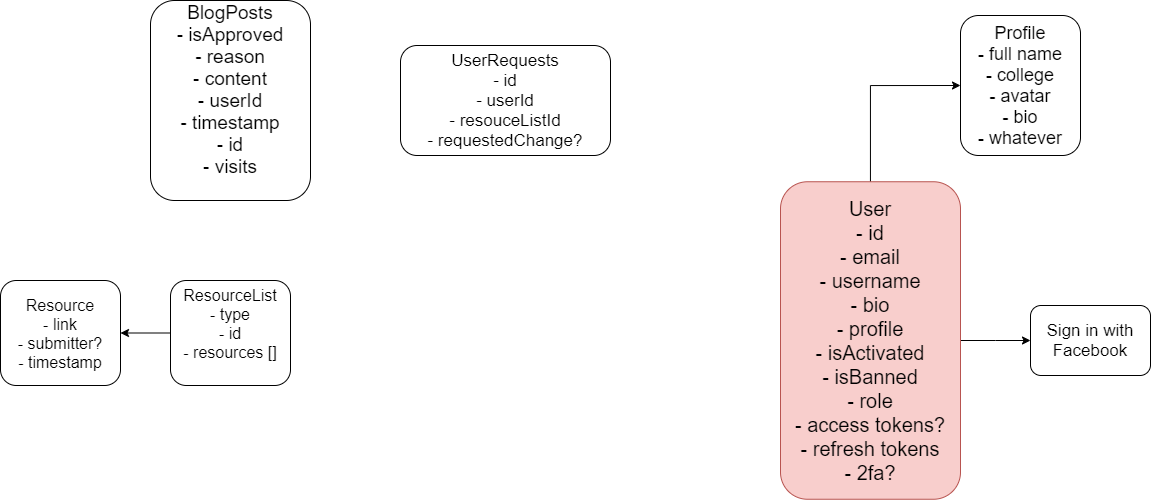

The diagram above was exported from draw.io. Its source (the exported page's mxGraphModel, read from the mxfile embedded in the PNG):
<mxGraphModel dx="1673" dy="835" grid="1" gridSize="10" guides="1" tooltips="1" connect="1" arrows="1" fold="1" page="1" pageScale="1" pageWidth="1200" pageHeight="1600" math="0" shadow="0">
  <root>
    <mxCell id="0" />
    <mxCell id="1" parent="0" />
    <mxCell id="TbaE9eENfGOVUWueI3hy-3" style="edgeStyle=orthogonalEdgeStyle;rounded=0;orthogonalLoop=1;jettySize=auto;html=1;entryX=0;entryY=0.5;entryDx=0;entryDy=0;" edge="1" parent="1" source="TbaE9eENfGOVUWueI3hy-1" target="TbaE9eENfGOVUWueI3hy-2">
      <mxGeometry relative="1" as="geometry" />
    </mxCell>
    <mxCell id="TbaE9eENfGOVUWueI3hy-11" style="edgeStyle=orthogonalEdgeStyle;rounded=0;orthogonalLoop=1;jettySize=auto;html=1;entryX=0;entryY=0.5;entryDx=0;entryDy=0;" edge="1" parent="1" source="TbaE9eENfGOVUWueI3hy-1" target="TbaE9eENfGOVUWueI3hy-10">
      <mxGeometry relative="1" as="geometry" />
    </mxCell>
    <mxCell id="TbaE9eENfGOVUWueI3hy-1" value="&lt;font style=&quot;font-size: 20px&quot;&gt;User&lt;br&gt;- id&lt;br&gt;- email&lt;br&gt;- username&lt;br&gt;- bio&lt;br&gt;- profile&lt;br&gt;- isActivated&lt;br&gt;- isBanned&lt;br&gt;- role&lt;br&gt;- access tokens?&lt;br&gt;- refresh tokens&lt;br&gt;- 2fa?&lt;br&gt;&lt;/font&gt;" style="rounded=1;whiteSpace=wrap;html=1;fillColor=#f8cecc;strokeColor=#b85450;" vertex="1" parent="1">
      <mxGeometry x="810" y="276.25" width="180" height="317.5" as="geometry" />
    </mxCell>
    <mxCell id="TbaE9eENfGOVUWueI3hy-2" value="&lt;font style=&quot;font-size: 17px&quot;&gt;Sign in with Facebook&lt;/font&gt;" style="rounded=1;whiteSpace=wrap;html=1;" vertex="1" parent="1">
      <mxGeometry x="1060" y="400" width="120" height="70" as="geometry" />
    </mxCell>
    <mxCell id="TbaE9eENfGOVUWueI3hy-4" value="&lt;span style=&quot;font-size: 19px&quot;&gt;BlogPosts&lt;br&gt;- isApproved&lt;br&gt;- reason&lt;br&gt;- content&lt;br&gt;- userId&lt;br&gt;- timestamp&lt;br&gt;- id&lt;br&gt;- visits&lt;br&gt;&lt;br&gt;&lt;/span&gt;" style="rounded=1;whiteSpace=wrap;html=1;" vertex="1" parent="1">
      <mxGeometry x="180" y="95" width="160" height="200" as="geometry" />
    </mxCell>
    <mxCell id="TbaE9eENfGOVUWueI3hy-8" style="edgeStyle=orthogonalEdgeStyle;rounded=0;orthogonalLoop=1;jettySize=auto;html=1;" edge="1" parent="1" source="TbaE9eENfGOVUWueI3hy-5" target="TbaE9eENfGOVUWueI3hy-7">
      <mxGeometry relative="1" as="geometry" />
    </mxCell>
    <mxCell id="TbaE9eENfGOVUWueI3hy-5" value="&lt;font style=&quot;font-size: 16px&quot;&gt;ResourceList&lt;br&gt;- type&lt;br&gt;- id&lt;br&gt;- resources []&lt;br&gt;&lt;br&gt;&lt;/font&gt;" style="rounded=1;whiteSpace=wrap;html=1;" vertex="1" parent="1">
      <mxGeometry x="200" y="375" width="120" height="105" as="geometry" />
    </mxCell>
    <mxCell id="TbaE9eENfGOVUWueI3hy-6" value="&lt;font style=&quot;font-size: 17px&quot;&gt;UserRequests&lt;br&gt;- id&lt;br&gt;- userId&lt;br&gt;- resouceListId&lt;br&gt;- requestedChange?&lt;br&gt;&lt;/font&gt;" style="rounded=1;whiteSpace=wrap;html=1;" vertex="1" parent="1">
      <mxGeometry x="430" y="140" width="210" height="110" as="geometry" />
    </mxCell>
    <mxCell id="TbaE9eENfGOVUWueI3hy-7" value="&lt;font style=&quot;font-size: 16px&quot;&gt;Resource&lt;br&gt;- link&lt;br&gt;- submitter?&lt;br&gt;- timestamp&lt;br&gt;&lt;/font&gt;" style="rounded=1;whiteSpace=wrap;html=1;" vertex="1" parent="1">
      <mxGeometry x="30" y="375" width="120" height="105" as="geometry" />
    </mxCell>
    <mxCell id="TbaE9eENfGOVUWueI3hy-10" value="&lt;font style=&quot;font-size: 18px&quot;&gt;Profile&lt;br&gt;- full name&lt;br&gt;- college&lt;br&gt;- avatar&lt;br&gt;- bio&lt;br&gt;- whatever&lt;br&gt;&lt;/font&gt;" style="rounded=1;whiteSpace=wrap;html=1;" vertex="1" parent="1">
      <mxGeometry x="990" y="110" width="120" height="140" as="geometry" />
    </mxCell>
  </root>
</mxGraphModel>